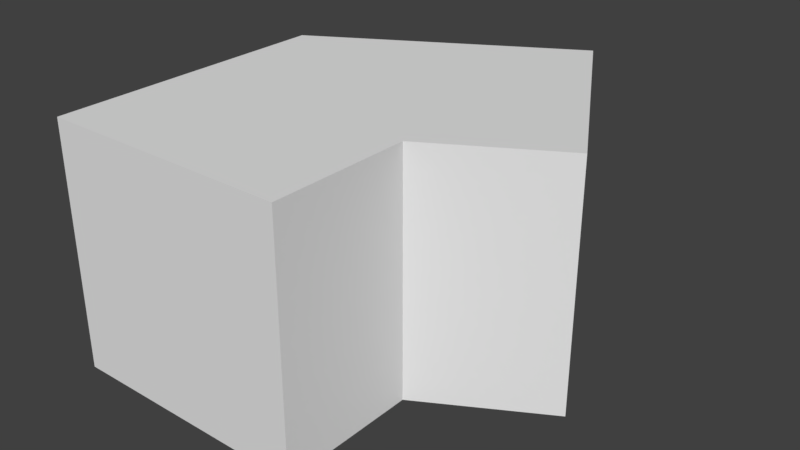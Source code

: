 # Source: HexCorner.blend  (saved by Blender 2.79.0; exported with 4.5.12 LTS)
import bpy
from mathutils import Matrix  # noqa: F401  (used for matrix-valued properties, if any)

bpy.ops.wm.read_factory_settings(use_empty=True)
scene = bpy.context.scene
scene.name = 'Scene'

# ---- collections
col_collection_1 = bpy.data.collections.new('Collection 1'); scene.collection.children.link(col_collection_1)

# ---- world
world_world = bpy.data.worlds.new('World'); scene.world = world_world
world_world.color = (0.05088, 0.05088, 0.05088)
world_world.use_sun_shadow = False
world_world.sun_shadow_jitter_overblur = 0.0
world_world.cycles.sampling_method = 'MANUAL'

# ---- meshes
me_hexagon_third = bpy.data.meshes.new('Hexagon_Third')
me_hexagon_third.from_pydata([(0.008167, -0.002287, -0.001296), (-1.008, 0.5846, -0.001296), (0.008167, -0.002287, 0.9968), (-1.008, 0.5846, 0.9968), (0.5069, 0.2857, -0.001296), (-0.00129, 1.166, -0.001296), (0.5069, 0.2857, 0.9968), (-0.00129, 1.166, 0.9968), (0.008167, -0.5782, -0.001296), (-1.008, -0.5782, -0.001296), (0.008167, -0.5782, 0.9968), (-1.008, -0.5782, 0.9968)], [], [(8, 9, 1, 0), (10, 2, 3, 11), (5, 1, 3, 7), (6, 4, 5, 7), (8, 0, 2, 10), (0, 4, 6, 2), (2, 6, 7, 3), (0, 1, 5, 4), (1, 9, 11, 3), (10, 11, 9, 8)])
me_hexagon_third.use_remesh_preserve_volume = False
me_hexagon_third.use_remesh_preserve_attributes = False
me_hexagon_third.use_mirror_vertex_groups = False
me_hexagon_third.update()

# ---- objects
ob_hexagon_third = bpy.data.objects.new('Hexagon_Third', me_hexagon_third)

# ---- transforms, parenting, visibility, modifiers, constraints
ob_hexagon_third.location = (0.0, 0.0, 0.0)
ob_hexagon_third.lineart.crease_threshold = 0.0

# ---- collection membership
col_collection_1.objects.link(ob_hexagon_third)

# ---- scene / render settings (as saved in the file)
scene.frame_start = 1; scene.frame_end = 250; scene.frame_set(1)
scene.render.engine = 'BLENDER_EEVEE_NEXT'
scene.render.resolution_percentage = 50
scene.render.dither_intensity = 0.0
scene.cycles.use_denoising = False
scene.cycles.samples = 128
scene.cycles.sampling_pattern = 'TABULATED_SOBOL'
scene.cycles.use_adaptive_sampling = False
scene.cycles.use_light_tree = False
scene.cycles.blur_glossy = 0.0
scene.cycles.sample_clamp_indirect = 0.0
scene.view_settings.view_transform = 'Standard'
bpy.context.view_layer.update()

# ---- added for rendering (the .blend has no active camera and no usable light): camera, sun
cam_auto = bpy.data.cameras.new('AutoCamera')
cam_auto.lens = 50.0
cam_auto.sensor_width = 36.0
cam_auto.clip_end = 1000.0
ob_auto_camera = bpy.data.objects.new('AutoCamera', cam_auto)
scene.collection.objects.link(ob_auto_camera)
ob_auto_camera.location = (2.07789, -2.50041, 2.3606)
ob_auto_camera.rotation_euler = (1.09748, -7.21219e-08, 0.694738)
scene.camera = ob_auto_camera
light_auto_sun = bpy.data.lights.new('AutoSun', 'SUN')
light_auto_sun.energy = 3.0
light_auto_sun.angle = 0.0523599
ob_auto_sun = bpy.data.objects.new('AutoSun', light_auto_sun)
scene.collection.objects.link(ob_auto_sun)
ob_auto_sun.rotation_euler = (0.872665, 0.174533, 0.523599)
bpy.context.view_layer.update()
